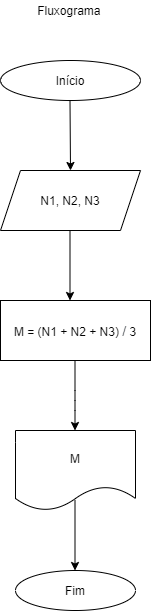

The diagram above was exported from draw.io. Its source (the exported page's mxGraphModel, read from the mxfile embedded in the PNG):
<mxGraphModel dx="1332" dy="538" grid="1" gridSize="10" guides="1" tooltips="1" connect="1" arrows="1" fold="1" page="1" pageScale="1" pageWidth="827" pageHeight="1169" math="0" shadow="0">
  <root>
    <mxCell id="fetRRXGznEbDZHmVhMil-0" />
    <mxCell id="fetRRXGznEbDZHmVhMil-1" parent="fetRRXGznEbDZHmVhMil-0" />
    <mxCell id="XJpIWtri6GCQZHFrryhL-0" value="Início" style="ellipse;whiteSpace=wrap;html=1;" vertex="1" parent="fetRRXGznEbDZHmVhMil-1">
      <mxGeometry x="180" y="110" width="140" height="40" as="geometry" />
    </mxCell>
    <mxCell id="XJpIWtri6GCQZHFrryhL-1" value="" style="endArrow=classic;html=1;entryX=0.5;entryY=0;entryDx=0;entryDy=0;" edge="1" parent="fetRRXGznEbDZHmVhMil-1" target="XJpIWtri6GCQZHFrryhL-2">
      <mxGeometry width="50" height="50" relative="1" as="geometry">
        <mxPoint x="249.5" y="150" as="sourcePoint" />
        <mxPoint x="250" y="210" as="targetPoint" />
      </mxGeometry>
    </mxCell>
    <mxCell id="XJpIWtri6GCQZHFrryhL-2" value="N1, N2, N3" style="shape=parallelogram;perimeter=parallelogramPerimeter;whiteSpace=wrap;html=1;fixedSize=1;" vertex="1" parent="fetRRXGznEbDZHmVhMil-1">
      <mxGeometry x="180" y="220" width="140" height="60" as="geometry" />
    </mxCell>
    <mxCell id="XJpIWtri6GCQZHFrryhL-4" value="M = (N1 + N2 + N3)&amp;nbsp;&lt;span style=&quot;color: rgb(77 , 81 , 86) ; font-family: &amp;#34;arial&amp;#34; , sans-serif ; font-size: 14px ; text-align: left ; background-color: rgb(255 , 255 , 255)&quot;&gt;/&lt;/span&gt;&amp;nbsp;3" style="rounded=0;whiteSpace=wrap;html=1;" vertex="1" parent="fetRRXGznEbDZHmVhMil-1">
      <mxGeometry x="180" y="350" width="150" height="60" as="geometry" />
    </mxCell>
    <mxCell id="XJpIWtri6GCQZHFrryhL-5" value="" style="endArrow=classic;html=1;" edge="1" parent="fetRRXGznEbDZHmVhMil-1">
      <mxGeometry width="50" height="50" relative="1" as="geometry">
        <mxPoint x="254.5" y="410" as="sourcePoint" />
        <mxPoint x="254.5" y="480" as="targetPoint" />
        <Array as="points">
          <mxPoint x="254.5" y="450" />
        </Array>
      </mxGeometry>
    </mxCell>
    <mxCell id="XJpIWtri6GCQZHFrryhL-6" value="M" style="shape=document;whiteSpace=wrap;html=1;boundedLbl=1;" vertex="1" parent="fetRRXGznEbDZHmVhMil-1">
      <mxGeometry x="195" y="480" width="120" height="80" as="geometry" />
    </mxCell>
    <mxCell id="XJpIWtri6GCQZHFrryhL-7" value="Fim" style="ellipse;whiteSpace=wrap;html=1;" vertex="1" parent="fetRRXGznEbDZHmVhMil-1">
      <mxGeometry x="195" y="620" width="120" height="40" as="geometry" />
    </mxCell>
    <mxCell id="XJpIWtri6GCQZHFrryhL-9" value="" style="endArrow=classic;html=1;" edge="1" parent="fetRRXGznEbDZHmVhMil-1">
      <mxGeometry width="50" height="50" relative="1" as="geometry">
        <mxPoint x="254.5" y="550" as="sourcePoint" />
        <mxPoint x="254.5" y="620" as="targetPoint" />
      </mxGeometry>
    </mxCell>
    <mxCell id="H7J5tiQ3l83kWklAN2h--0" value="Fluxograma&amp;nbsp;" style="text;html=1;align=center;verticalAlign=middle;resizable=0;points=[];autosize=1;" vertex="1" parent="fetRRXGznEbDZHmVhMil-1">
      <mxGeometry x="210" y="50" width="80" height="20" as="geometry" />
    </mxCell>
    <mxCell id="H7J5tiQ3l83kWklAN2h--2" value="" style="endArrow=classic;html=1;" edge="1" parent="fetRRXGznEbDZHmVhMil-1">
      <mxGeometry width="50" height="50" relative="1" as="geometry">
        <mxPoint x="249.5" y="280" as="sourcePoint" />
        <mxPoint x="249.5" y="350" as="targetPoint" />
      </mxGeometry>
    </mxCell>
  </root>
</mxGraphModel>